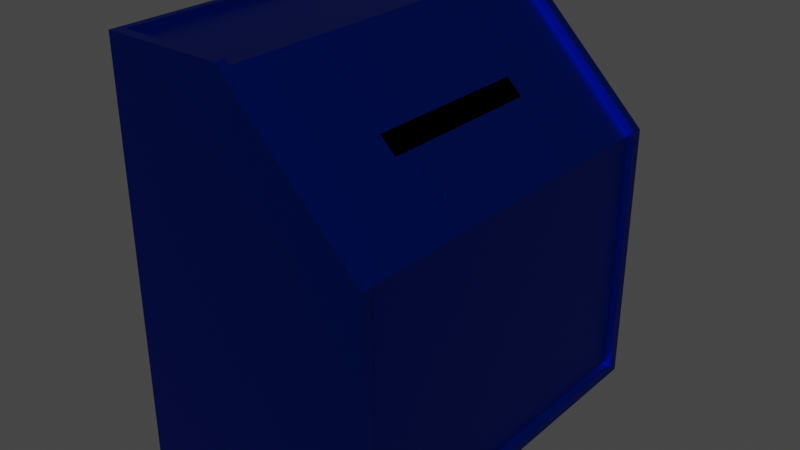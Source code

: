 # Source: mailbox.blend  (saved by Blender 2.91.10; exported with 4.5.12 LTS)
import bpy
from mathutils import Matrix  # noqa: F401  (used for matrix-valued properties, if any)

bpy.ops.wm.read_factory_settings(use_empty=True)
scene = bpy.context.scene
scene.name = 'Scene'

# ---- collections
col_collection = bpy.data.collections.new('Collection'); scene.collection.children.link(col_collection)

# ---- materials (node trees are filled in below, after node groups)
mat_material = bpy.data.materials.new('Material')
mat_material.alpha_threshold = 0.0
mat_material.use_transparent_shadow = False
mat_material.line_color = (0.0, 0.0, 0.0, 1.0)
mat_material_001 = bpy.data.materials.new('Material.001')
mat_material_001.use_transparent_shadow = False

# ---- material node trees
mat_material.use_nodes = True; mat_material.node_tree.nodes.clear()
_N = mat_material.node_tree.nodes; _L = mat_material.node_tree.links
n0 = _N.new('ShaderNodeOutputMaterial'); n0.name = 'Material Output'; n0.location = (300, 300)
n1 = _N.new('ShaderNodeBsdfPrincipled'); n1.name = 'Principled BSDF'; n1.location = (10, 300)
n1.distribution = 'GGX'
n1.subsurface_method = 'BURLEY'
n1.inputs[0].default_value = (0.0, 0.02083, 0.3185, 1.0)
n1.inputs[1].default_value = 1.0
n1.inputs[3].default_value = 1.45
n1.inputs[27].default_value = (0.0, 0.0, 0.0, 1.0)
n1.inputs[28].default_value = 1.0
_L.new(n1.outputs[0], n0.inputs[0])
n0.is_active_output = True
mat_material_001.use_nodes = True; mat_material_001.node_tree.nodes.clear()
_N = mat_material_001.node_tree.nodes; _L = mat_material_001.node_tree.links
n0 = _N.new('ShaderNodeBsdfPrincipled'); n0.name = 'Principled BSDF'; n0.location = (10, 300)
n0.distribution = 'GGX'
n0.subsurface_method = 'BURLEY'
n0.inputs[0].default_value = (0.0, 0.0, 0.0, 1.0)
n0.inputs[3].default_value = 1.45
n0.inputs[13].default_value = 0.0
n0.inputs[27].default_value = (0.0, 0.0, 0.0, 1.0)
n0.inputs[28].default_value = 1.0
n1 = _N.new('ShaderNodeOutputMaterial'); n1.name = 'Material Output'; n1.location = (300, 300)
_L.new(n0.outputs[0], n1.inputs[0])
n1.is_active_output = True

# ---- world
world_world = bpy.data.worlds.new('World'); scene.world = world_world
world_world.use_nodes = True; world_world.node_tree.nodes.clear()
_N = world_world.node_tree.nodes; _L = world_world.node_tree.links
n0 = _N.new('ShaderNodeOutputWorld'); n0.name = 'World Output'; n0.location = (300, 300)
n1 = _N.new('ShaderNodeBackground'); n1.name = 'Background'; n1.location = (10, 300)
n1.inputs[0].default_value = (0.05088, 0.05088, 0.05088, 1.0)
_L.new(n1.outputs[0], n0.inputs[0])
n0.is_active_output = True
world_world.color = (0.05088, 0.05088, 0.05088)
world_world.use_sun_shadow = False
world_world.sun_shadow_jitter_overblur = 0.0

# ---- meshes
me_cube = bpy.data.meshes.new('Cube')
me_cube.from_pydata([(-0.1019, -0.4525, 0.4157), (-0.2196, -0.4525, 0.5061), (-0.1019, 0.4234, 0.4157), (-0.2196, 0.4234, 0.5061), (0.9508, 0.9434, -0.9221), (0.9508, -0.9434, -0.9221), (-0.9379, 0.9434, 1.383), (-1.0, 1.0, -1.0), (-0.9379, -0.9434, 1.383), (-1.0, -1.0, -1.0), (1.0, 1.0, -1.0), (1.0, -1.0, -1.0), (-1.0, -1.0, 1.426), (-1.0, 1.0, 1.426), (1.0, 0.9466, -0.9466), (1.0, -0.9466, -0.9466), (-0.9466, -0.9466, 1.426), (-0.9466, 0.9466, 1.426), (-0.06859, -0.9466, 1.426), (-0.06859, 0.9466, 1.426), (-0.08889, 0.9434, 1.383), (-0.06859, 1.0, 1.426), (-0.06859, -1.0, 1.426), (-0.08889, -0.9434, 1.383), (0.9578, -0.9434, 0.5806), (1.0, 0.9466, 0.6044), (1.0, 1.0, 0.6044), (1.0, -1.0, 0.6044), (1.0, -0.9466, 0.6044), (0.9578, 0.9434, 0.5806), (0.5348, 0.4234, 0.9051), (0.417, 0.4234, 0.9954), (0.5348, -0.4525, 0.9051), (0.417, -0.4525, 0.9954)], [], [(9, 12, 13, 7), (7, 10, 11, 9), (16, 17, 13, 12), (14, 15, 11, 10), (8, 6, 17, 16), (4, 5, 15, 14), (6, 8, 23, 20), (12, 9, 11, 27, 22), (24, 5, 4, 29), (10, 7, 13, 21, 26), (25, 14, 10, 26), (27, 11, 15, 28), (16, 12, 22, 18), (13, 17, 19, 21), (29, 4, 14, 25), (15, 5, 24, 28), (23, 8, 16, 18), (19, 17, 6, 20), (25, 26, 21, 19), (18, 22, 27, 28), (28, 24, 23, 18), (29, 25, 19, 20), (1, 0, 2, 3), (31, 3, 2, 30), (32, 0, 1, 33), (30, 2, 0, 32), (1, 3, 31, 33), (32, 24, 29, 30), (30, 29, 20, 23, 24, 32, 33, 31)])
me_cube.polygons.foreach_set('material_index', [0, 0, 0, 0, 0, 0, 0, 0, 0, 0, 0, 0, 0, 0, 0, 0, 0, 0, 0, 0, 0, 0, 1, 1, 1, 1, 1, 0, 0])
_uv = me_cube.uv_layers.new(name='UVMap')
_uv.uv.foreach_set('vector', [0.375, 0.0, 0.625, 0.0, 0.625, 0.25, 0.375, 0.25, 0.125, 0.5, 0.375, 0.5, 0.375, 0.75, 0.125, 0.75, 0.8683, 0.7433, 0.8683, 0.5067, 0.875, 0.5, 0.875, 0.75, 0.3817, 0.5067, 0.3817, 0.7433, 0.375, 0.75, 0.375, 0.5, 0.8673, 0.7423, 0.8673, 0.5077, 0.8683, 0.5067, 0.8683, 0.7433, 0.3827, 0.5077, 0.3827, 0.7423, 0.3817, 0.7433, 0.3817, 0.5067, 0.8673, 0.5077, 0.8673, 0.7423, 0.7487, 0.7423, 0.7487, 0.5077, 0.625, 1.0, 0.375, 1.0, 0.375, 0.75, 0.5403, 0.75, 0.625, 0.8836, 0.5471, 0.7423, 0.3827, 0.7423, 0.3827, 0.5077, 0.5471, 0.5077, 0.375, 0.5, 0.375, 0.25, 0.625, 0.25, 0.625, 0.3664, 0.5403, 0.5, 0.5408, 0.5067, 0.3817, 0.5067, 0.375, 0.5, 0.5403, 0.5, 0.5403, 0.75, 0.375, 0.75, 0.3817, 0.7433, 0.5408, 0.7433, 0.8683, 0.7433, 0.875, 0.75, 0.7586, 0.75, 0.7586, 0.7433, 0.875, 0.5, 0.8683, 0.5067, 0.7586, 0.5067, 0.7586, 0.5, 0.5471, 0.5077, 0.3827, 0.5077, 0.3817, 0.5067, 0.5408, 0.5067, 0.3817, 0.7433, 0.3827, 0.7423, 0.5471, 0.7423, 0.5408, 0.7433, 0.7487, 0.7423, 0.8673, 0.7423, 0.8683, 0.7433, 0.7586, 0.7433, 0.7586, 0.5067, 0.8683, 0.5067, 0.8673, 0.5077, 0.7487, 0.5077, 0.5408, 0.5067, 0.5403, 0.5, 0.7586, 0.5, 0.7586, 0.5067, 0.7586, 0.7433, 0.625, 0.8836, 0.5403, 0.75, 0.5408, 0.7433, 0.5408, 0.7433, 0.5471, 0.7423, 0.7487, 0.7423, 0.7586, 0.7433, 0.5471, 0.5077, 0.5408, 0.5067, 0.7586, 0.5067, 0.7487, 0.5077, 0.625, 0.0, 0.375, 0.0, 0.375, 0.25, 0.625, 0.25, 0.625, 0.3625, 0.625, 0.25, 0.375, 0.25, 0.375, 0.3626, 0.375, 0.8874, 0.375, 1.0, 0.625, 1.0, 0.625, 0.8875, 0.2376, 0.5, 0.125, 0.5, 0.125, 0.75, 0.2376, 0.75, 0.875, 0.75, 0.875, 0.5, 0.7625, 0.5, 0.7625, 0.75, 0.6286, 0.6813, 0.5471, 0.7423, 0.5471, 0.5077, 0.6286, 0.5723, 0.6286, 0.5723, 0.5471, 0.5077, 0.7487, 0.5077, 0.7487, 0.7423, 0.5471, 0.7423, 0.6286, 0.6813, 0.6513, 0.6813, 0.6513, 0.5723])
me_cube.materials.append(mat_material)
me_cube.materials.append(mat_material_001)
me_cube.use_remesh_preserve_volume = False
me_cube.use_remesh_preserve_attributes = False
me_cube.use_mirror_vertex_groups = False
me_cube.update()

# ---- objects
ob_cube = bpy.data.objects.new('Cube', me_cube)

# ---- transforms, parenting, visibility, modifiers, constraints
ob_cube.location = (0.0, 0.0, 0.0)
ob_cube.scale = (1.0, 1.516, 1.301)
ob_cube.lock_rotations_4d = False
ob_cube.empty_display_type = 'ARROWS'
ob_cube.lineart.crease_threshold = 0.0

# ---- collection membership
col_collection.objects.link(ob_cube)

# ---- scene / render settings (as saved in the file)
scene.frame_start = 1; scene.frame_end = 250; scene.frame_set(1)
scene.render.engine = 'BLENDER_EEVEE_NEXT'
scene.cycles.use_denoising = False
scene.cycles.samples = 128
scene.cycles.sampling_pattern = 'TABULATED_SOBOL'
scene.cycles.use_adaptive_sampling = False
scene.cycles.use_light_tree = False
scene.view_settings.view_transform = 'Filmic'
bpy.context.view_layer.update()

# ---- added for rendering (the .blend has no active camera and no usable light): camera, sun
cam_auto = bpy.data.cameras.new('AutoCamera')
cam_auto.lens = 50.0
cam_auto.sensor_width = 36.0
cam_auto.clip_end = 1000.0
ob_auto_camera = bpy.data.objects.new('AutoCamera', cam_auto)
scene.collection.objects.link(ob_auto_camera)
ob_auto_camera.location = (4.45212, -5.34254, 3.83865)
ob_auto_camera.rotation_euler = (1.09748, -7.21219e-08, 0.694738)
scene.camera = ob_auto_camera
light_auto_sun = bpy.data.lights.new('AutoSun', 'SUN')
light_auto_sun.energy = 3.0
light_auto_sun.angle = 0.0523599
ob_auto_sun = bpy.data.objects.new('AutoSun', light_auto_sun)
scene.collection.objects.link(ob_auto_sun)
ob_auto_sun.rotation_euler = (0.872665, 0.174533, 0.523599)
bpy.context.view_layer.update()
